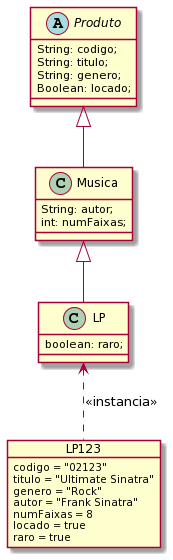

The diagram above was rendered by PlantUML. Its source (embedded in the PNG):
@startuml
abstract class Produto{

 String: codigo;
 String: titulo;
 String: genero;
 Boolean: locado;

}

class Musica extends Produto{

 String: autor;
 int: numFaixas;

}

class LP extends Musica{
  boolean: raro;
}

object LP123{

 codigo = "02123"
 titulo = "Ultimate Sinatra"
 genero = "Rock"
 autor = "Frank Sinatra"
 numFaixas = 8
 locado = true
 raro = true
 
}

LP123 .up.> LP : <<instancia>>
@enduml